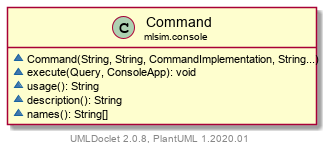

The diagram above was rendered by PlantUML. Its source (embedded in the PNG):
@startuml
    set namespaceSeparator none
    hide empty fields
    hide empty methods

    class "<size:14>Command\n<size:10>mlsim.console" as mlsim.console.Command [[../mlsim/console/Command.html]] {
        ~Command(String, String, CommandImplementation, String...)
        ~execute(Query, ConsoleApp): void
        ~usage(): String
        ~description(): String
        ~names(): String[]
    }

    center footer UMLDoclet 2.0.8, PlantUML 1.2020.01
@enduml